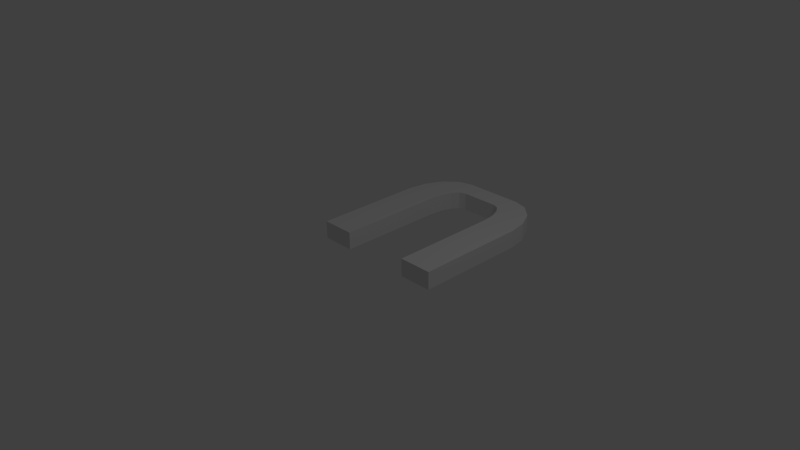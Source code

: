 # Source: PortalDoor.blend  (saved by Blender 2.76.0; exported with 4.5.12 LTS)
import bpy
from mathutils import Matrix  # noqa: F401  (used for matrix-valued properties, if any)

bpy.ops.wm.read_factory_settings(use_empty=True)
scene = bpy.context.scene
scene.name = 'Scene'

# ---- collections
col_collection_1 = bpy.data.collections.new('Collection 1'); scene.collection.children.link(col_collection_1)

# ---- materials (node trees are filled in below, after node groups)
mat_material = bpy.data.materials.new('Material')
mat_material.alpha_threshold = 0.0
mat_material.use_transparent_shadow = False
mat_material.roughness = 0.5
mat_material.line_color = (0.0, 0.0, 0.0, 1.0)

# ---- material node trees

# ---- world
world_world = bpy.data.worlds.new('World'); scene.world = world_world
world_world.color = (0.05088, 0.05088, 0.05088)
world_world.use_sun_shadow = False
world_world.sun_shadow_jitter_overblur = 0.0
world_world.cycles.sampling_method = 'MANUAL'
world_world.cycles.sample_map_resolution = 256

# ---- cameras
cam_camera = bpy.data.cameras.new('Camera')
cam_camera.clip_end = 100.0
cam_camera.lens = 35.0
cam_camera.sensor_width = 32.0
cam_camera.sensor_height = 18.0
cam_camera.ortho_scale = 7.314
cam_camera.dof.focus_distance = 0.0
cam_camera.dof.aperture_fstop = 128.0

# ---- lights
light_lamp = bpy.data.lights.new('Lamp', 'POINT')
light_lamp.transmission_factor = 0.0
light_lamp.cutoff_distance = 30.0
light_lamp.energy = 100.0
light_lamp.shadow_buffer_clip_start = 1.001
light_lamp.shadow_soft_size = 0.1
light_lamp.shadow_maximum_resolution = 0.006
light_lamp.use_absolute_resolution = True
light_lamp.cycles.use_multiple_importance_sampling = False

# ---- meshes
me_cube = bpy.data.meshes.new('Cube')
me_cube.from_pydata([(0.5, 0.0197, 0.1209), (0.5, 0.01965, -0.1291), (-0.5, 0.01965, -0.1291), (-0.5, 0.0197, 0.1209), (0.5, 1.559, 0.1208), (0.2696, 2.02, 0.1208), (0.4825, 1.735, 0.1208), (0.4325, 1.885, 0.1208), (0.3578, 1.985, 0.1208), (0.2696, 2.02, -0.1292), (0.5, 1.559, -0.1292), (0.3578, 1.985, -0.1292), (0.4325, 1.885, -0.1292), (0.4825, 1.735, -0.1292), (-0.5, 1.559, -0.1292), (-0.2696, 2.02, -0.1292), (-0.4825, 1.735, -0.1292), (-0.4325, 1.885, -0.1292), (-0.3578, 1.985, -0.1292), (-0.2696, 2.02, 0.1208), (-0.5, 1.559, 0.1208), (-0.3578, 1.985, 0.1208), (-0.4325, 1.885, 0.1208), (-0.4825, 1.735, 0.1208), (0.5, 0.0197, 0.1209), (0.5, 0.01965, -0.1291), (-0.5, 0.01965, -0.1291), (-0.5, 0.0197, 0.1209), (0.4825, 1.735, 0.1208), (0.5, 1.559, 0.1208), (0.5, 1.559, -0.1292), (0.4825, 1.735, -0.1292), (0.4325, 1.885, 0.1208), (0.4325, 1.885, -0.1292), (0.3578, 1.985, 0.1208), (0.3578, 1.985, -0.1292), (0.2696, 2.02, 0.1208), (0.2696, 2.02, -0.1292), (-0.4825, 1.735, -0.1292), (-0.5, 1.559, -0.1292), (-0.5, 1.559, 0.1208), (-0.4825, 1.735, 0.1208), (-0.4325, 1.885, -0.1292), (-0.4325, 1.885, 0.1208), (-0.3578, 1.985, -0.1292), (-0.3578, 1.985, 0.1208), (-0.2696, 2.02, -0.1292), (-0.2696, 2.02, 0.1208), (0.975, 0.0197, 0.1209), (0.975, 0.01965, -0.1291), (-0.975, 0.01965, -0.1291), (-0.975, 0.0197, 0.1209), (0.9316, 1.85, 0.1208), (0.9739, 1.588, 0.1208), (0.9739, 1.588, -0.1292), (0.9316, 1.85, -0.1292), (0.8079, 2.097, 0.1208), (0.8079, 2.097, -0.1292), (0.6228, 2.262, 0.1208), (0.6228, 2.262, -0.1292), (0.4265, 2.318, 0.1208), (0.4265, 2.318, -0.1292), (-0.9316, 1.85, -0.1292), (-0.9739, 1.588, -0.1292), (-0.9739, 1.588, 0.1208), (-0.9316, 1.85, 0.1208), (-0.8079, 2.097, -0.1292), (-0.8079, 2.097, 0.1208), (-0.6228, 2.262, -0.1292), (-0.6228, 2.262, 0.1208), (-0.4265, 2.318, -0.1292), (-0.4265, 2.318, 0.1208)], [], [(4, 10, 1, 0), (14, 20, 3, 2), (4, 6, 13, 10), (6, 7, 12, 13), (7, 8, 11, 12), (8, 5, 9, 11), (14, 16, 23, 20), (16, 17, 22, 23), (17, 18, 21, 22), (18, 15, 19, 21), (5, 19, 15, 9), (27, 40, 64, 51), (46, 44, 68, 70), (33, 35, 59, 57), (39, 26, 50, 63), (40, 41, 65, 64), (28, 29, 53, 52), (34, 32, 56, 58), (25, 30, 54, 49), (26, 27, 51, 50), (43, 45, 69, 67), (29, 24, 48, 53), (23, 22, 43, 41), (11, 9, 37, 35), (19, 5, 36, 47), (7, 6, 28, 32), (9, 15, 46, 37), (13, 12, 33, 31), (18, 17, 42, 44), (0, 1, 25, 24), (16, 14, 39, 38), (4, 0, 24, 29), (22, 21, 45, 43), (2, 3, 27, 26), (1, 10, 30, 25), (8, 7, 32, 34), (6, 4, 29, 28), (20, 23, 41, 40), (14, 2, 26, 39), (12, 11, 35, 33), (15, 18, 44, 46), (3, 20, 40, 27), (21, 19, 47, 45), (10, 13, 31, 30), (17, 16, 38, 42), (5, 8, 34, 36), (53, 48, 49, 54), (63, 50, 51, 64), (53, 54, 55, 52), (52, 55, 57, 56), (56, 57, 59, 58), (58, 59, 61, 60), (63, 64, 65, 62), (62, 65, 67, 66), (66, 67, 69, 68), (68, 69, 71, 70), (60, 61, 70, 71), (45, 47, 71, 69), (30, 31, 55, 54), (42, 38, 62, 66), (36, 34, 58, 60), (41, 43, 67, 65), (35, 37, 61, 59), (47, 36, 60, 71), (32, 28, 52, 56), (37, 46, 70, 61), (31, 33, 57, 55), (44, 42, 66, 68), (24, 25, 49, 48), (38, 39, 63, 62)])
_uv = me_cube.uv_layers.new(name='UVMap')
_uv.uv.foreach_set('vector', [0.0, 0.0, 1.0, 0.0, 1.0, 1.0, 0.0, 1.0, 0.0, 0.0, 1.0, 0.0, 1.0, 1.0, 0.0, 1.0, 0.0, 0.0, 1.0, 0.0, 1.0, 1.0, 0.0, 1.0, 0.0, 0.0, 1.0, 0.0, 1.0, 1.0, 0.0, 1.0, 0.0, 0.0, 1.0, 0.0, 1.0, 1.0, 0.0, 1.0, 0.0, 0.0, 1.0, 0.0, 1.0, 1.0, 0.0, 1.0, 0.0, 0.0, 1.0, 0.0, 1.0, 1.0, 0.0, 1.0, 0.0, 0.0, 1.0, 0.0, 1.0, 1.0, 0.0, 1.0, 0.0, 0.0, 1.0, 0.0, 1.0, 1.0, 0.0, 1.0, 0.0, 0.0, 1.0, 0.0, 1.0, 1.0, 0.0, 1.0, 0.0, 0.0, 1.0, 0.0, 1.0, 1.0, 0.0, 1.0, 0.0, 0.0, 1.0, 0.0, 1.0, 1.0, 0.0, 1.0, 0.0, 0.0, 1.0, 0.0, 1.0, 1.0, 0.0, 1.0, 0.0, 0.0, 1.0, 0.0, 1.0, 1.0, 0.0, 1.0, 0.0, 0.0, 1.0, 0.0, 1.0, 1.0, 0.0, 1.0, 0.0, 0.0, 1.0, 0.0, 1.0, 1.0, 0.0, 1.0, 0.0, 0.0, 1.0, 0.0, 1.0, 1.0, 0.0, 1.0, 0.0, 0.0, 1.0, 0.0, 1.0, 1.0, 0.0, 1.0, 0.0, 0.0, 1.0, 0.0, 1.0, 1.0, 0.0, 1.0, 0.0, 0.0, 1.0, 0.0, 1.0, 1.0, 0.0, 1.0, 0.0, 0.0, 1.0, 0.0, 1.0, 1.0, 0.0, 1.0, 0.0, 0.0, 1.0, 0.0, 1.0, 1.0, 0.0, 1.0, 0.0, 0.0, 1.0, 0.0, 1.0, 1.0, 0.0, 1.0, 0.0, 0.0, 1.0, 0.0, 1.0, 1.0, 0.0, 1.0, 0.0, 0.0, 1.0, 0.0, 1.0, 1.0, 0.0, 1.0, 0.0, 0.0, 1.0, 0.0, 1.0, 1.0, 0.0, 1.0, 0.0, 0.0, 1.0, 0.0, 1.0, 1.0, 0.0, 1.0, 0.0, 0.0, 1.0, 0.0, 1.0, 1.0, 0.0, 1.0, 0.0, 0.0, 1.0, 0.0, 1.0, 1.0, 0.0, 1.0, 0.0, 0.0, 1.0, 0.0, 1.0, 1.0, 0.0, 1.0, 0.0, 0.0, 1.0, 0.0, 1.0, 1.0, 0.0, 1.0, 0.0, 0.0, 1.0, 0.0, 1.0, 1.0, 0.0, 1.0, 0.0, 0.0, 1.0, 0.0, 1.0, 1.0, 0.0, 1.0, 0.0, 0.0, 1.0, 0.0, 1.0, 1.0, 0.0, 1.0, 0.0, 0.0, 1.0, 0.0, 1.0, 1.0, 0.0, 1.0, 0.0, 0.0, 1.0, 0.0, 1.0, 1.0, 0.0, 1.0, 0.0, 0.0, 1.0, 0.0, 1.0, 1.0, 0.0, 1.0, 0.0, 0.0, 1.0, 0.0, 1.0, 1.0, 0.0, 1.0, 0.0, 0.0, 1.0, 0.0, 1.0, 1.0, 0.0, 1.0, 0.0, 0.0, 1.0, 0.0, 1.0, 1.0, 0.0, 1.0, 0.0, 0.0, 1.0, 0.0, 1.0, 1.0, 0.0, 1.0, 0.0, 0.0, 1.0, 0.0, 1.0, 1.0, 0.0, 1.0, 0.0, 0.0, 1.0, 0.0, 1.0, 1.0, 0.0, 1.0, 0.0, 0.0, 1.0, 0.0, 1.0, 1.0, 0.0, 1.0, 0.0, 0.0, 1.0, 0.0, 1.0, 1.0, 0.0, 1.0, 0.0, 0.0, 1.0, 0.0, 1.0, 1.0, 0.0, 1.0, 0.0, 0.0, 1.0, 0.0, 1.0, 1.0, 0.0, 1.0, 0.0, 0.0, 1.0, 0.0, 1.0, 1.0, 0.0, 1.0, 0.0, 0.0, 1.0, 0.0, 1.0, 1.0, 0.0, 1.0, 0.0, 0.0, 1.0, 0.0, 1.0, 1.0, 0.0, 1.0, 0.0, 0.0, 1.0, 0.0, 1.0, 1.0, 0.0, 1.0, 0.0, 0.0, 1.0, 0.0, 1.0, 1.0, 0.0, 1.0, 0.0, 0.0, 1.0, 0.0, 1.0, 1.0, 0.0, 1.0, 0.0, 0.0, 1.0, 0.0, 1.0, 1.0, 0.0, 1.0, 0.0, 0.0, 1.0, 0.0, 1.0, 1.0, 0.0, 1.0, 0.0, 0.0, 1.0, 0.0, 1.0, 1.0, 0.0, 1.0, 0.0, 0.0, 1.0, 0.0, 1.0, 1.0, 0.0, 1.0, 0.0, 0.0, 1.0, 0.0, 1.0, 1.0, 0.0, 1.0, 0.0, 0.0, 1.0, 0.0, 1.0, 1.0, 0.0, 1.0, 0.0, 0.0, 1.0, 0.0, 1.0, 1.0, 0.0, 1.0, 0.0, 0.0, 1.0, 0.0, 1.0, 1.0, 0.0, 1.0, 0.0, 0.0, 1.0, 0.0, 1.0, 1.0, 0.0, 1.0, 0.0, 0.0, 1.0, 0.0, 1.0, 1.0, 0.0, 1.0, 0.0, 0.0, 1.0, 0.0, 1.0, 1.0, 0.0, 1.0, 0.0, 0.0, 1.0, 0.0, 1.0, 1.0, 0.0, 1.0, 0.0, 0.0, 1.0, 0.0, 1.0, 1.0, 0.0, 1.0, 0.0, 0.0, 1.0, 0.0, 1.0, 1.0, 0.0, 1.0, 0.0, 0.0, 1.0, 0.0, 1.0, 1.0, 0.0, 1.0, 0.0, 0.0, 1.0, 0.0, 1.0, 1.0, 0.0, 1.0, 0.0, 0.0, 1.0, 0.0, 1.0, 1.0, 0.0, 1.0])
me_cube.materials.append(mat_material)
me_cube.use_remesh_preserve_volume = False
me_cube.use_remesh_preserve_attributes = False
me_cube.use_mirror_vertex_groups = False
me_cube.update()

# ---- objects
ob_portaldoor = bpy.data.objects.new('PortalDoor', me_cube)
ob_lamp = bpy.data.objects.new('Lamp', light_lamp)
ob_camera = bpy.data.objects.new('Camera', cam_camera)

# ---- transforms, parenting, visibility, modifiers, constraints
ob_portaldoor.location = (0.0, 0.0, 0.0)
ob_portaldoor.lock_rotations_4d = False
ob_portaldoor.empty_display_type = 'ARROWS'
ob_portaldoor.lineart.crease_threshold = 0.0
ob_lamp.location = (4.076, 1.005, 5.904)
ob_lamp.rotation_euler = (0.6503, 0.05522, 1.866)
ob_lamp.lock_rotations_4d = False
ob_lamp.empty_display_type = 'ARROWS'
ob_lamp.color = (0.0, 0.0, 0.0, 0.0)
ob_lamp.lineart.crease_threshold = 0.0
ob_camera.location = (7.481, -6.508, 5.344)
ob_camera.rotation_euler = (1.109, 0.01082, 0.8149)
ob_camera.lock_rotations_4d = False
ob_camera.empty_display_type = 'ARROWS'
ob_camera.color = (0.0, 0.0, 0.0, 0.0)
ob_camera.display_type = 'WIRE'
ob_camera.lineart.crease_threshold = 0.0

# ---- collection membership
col_collection_1.objects.link(ob_portaldoor)
col_collection_1.objects.link(ob_lamp)
col_collection_1.objects.link(ob_camera)

# ---- scene / render settings (as saved in the file)
scene.camera = ob_camera
scene.frame_start = 1; scene.frame_end = 250; scene.frame_set(1)
scene.render.engine = 'BLENDER_EEVEE_NEXT'
scene.render.resolution_percentage = 50
scene.render.dither_intensity = 0.0
scene.cycles.use_denoising = False
scene.cycles.samples = 10
scene.cycles.sampling_pattern = 'TABULATED_SOBOL'
scene.cycles.light_sampling_threshold = 0.0
scene.cycles.use_adaptive_sampling = False
scene.cycles.use_light_tree = False
scene.cycles.blur_glossy = 0.0
scene.cycles.pixel_filter_type = 'GAUSSIAN'
scene.cycles.sample_clamp_indirect = 0.0
scene.view_settings.view_transform = 'Standard'
bpy.context.view_layer.update()
